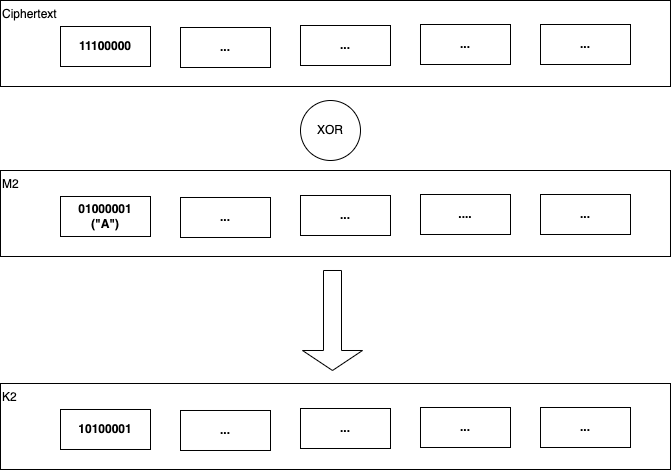

The diagram above was exported from draw.io. Its source (the exported page's mxGraphModel, read from the mxfile embedded in the PNG):
<mxGraphModel dx="1146" dy="546" grid="1" gridSize="10" guides="1" tooltips="1" connect="1" arrows="1" fold="1" page="1" pageScale="1" pageWidth="1169" pageHeight="827" math="0" shadow="0">
  <root>
    <mxCell id="0" />
    <mxCell id="1" parent="0" />
    <mxCell id="73" value="Ciphertext" style="rounded=0;whiteSpace=wrap;html=1;align=left;verticalAlign=top;" parent="1" vertex="1">
      <mxGeometry x="150" y="90" width="670" height="86" as="geometry" />
    </mxCell>
    <mxCell id="74" value="&lt;b style=&quot;border-color: var(--border-color);&quot;&gt;11100000&lt;/b&gt;" style="rounded=0;whiteSpace=wrap;html=1;" parent="1" vertex="1">
      <mxGeometry x="210" y="116" width="90" height="40" as="geometry" />
    </mxCell>
    <mxCell id="75" value="&lt;b&gt;...&lt;/b&gt;" style="rounded=0;whiteSpace=wrap;html=1;" parent="1" vertex="1">
      <mxGeometry x="330" y="117" width="90" height="40" as="geometry" />
    </mxCell>
    <mxCell id="76" value="&lt;b&gt;...&lt;/b&gt;" style="rounded=0;whiteSpace=wrap;html=1;" parent="1" vertex="1">
      <mxGeometry x="450" y="115" width="90" height="40" as="geometry" />
    </mxCell>
    <mxCell id="77" value="&lt;b&gt;...&lt;/b&gt;" style="rounded=0;whiteSpace=wrap;html=1;" parent="1" vertex="1">
      <mxGeometry x="570" y="114" width="90" height="40" as="geometry" />
    </mxCell>
    <mxCell id="78" value="&lt;b&gt;...&lt;/b&gt;" style="rounded=0;whiteSpace=wrap;html=1;" parent="1" vertex="1">
      <mxGeometry x="690" y="114" width="90" height="40" as="geometry" />
    </mxCell>
    <mxCell id="79" value="M2" style="rounded=0;whiteSpace=wrap;html=1;align=left;verticalAlign=top;" parent="1" vertex="1">
      <mxGeometry x="150" y="260" width="670" height="86" as="geometry" />
    </mxCell>
    <mxCell id="80" value="&lt;b&gt;01000001&lt;br&gt;(&quot;A&quot;)&lt;/b&gt;" style="rounded=0;whiteSpace=wrap;html=1;" parent="1" vertex="1">
      <mxGeometry x="210" y="286" width="90" height="40" as="geometry" />
    </mxCell>
    <mxCell id="81" value="&lt;b style=&quot;border-color: var(--border-color);&quot;&gt;...&lt;br&gt;&lt;/b&gt;" style="rounded=0;whiteSpace=wrap;html=1;" parent="1" vertex="1">
      <mxGeometry x="330" y="287" width="90" height="40" as="geometry" />
    </mxCell>
    <mxCell id="82" value="&lt;b style=&quot;border-color: var(--border-color);&quot;&gt;...&lt;br&gt;&lt;/b&gt;" style="rounded=0;whiteSpace=wrap;html=1;" parent="1" vertex="1">
      <mxGeometry x="450" y="285" width="90" height="40" as="geometry" />
    </mxCell>
    <mxCell id="83" value="&lt;b style=&quot;border-color: var(--border-color);&quot;&gt;....&lt;br&gt;&lt;/b&gt;" style="rounded=0;whiteSpace=wrap;html=1;" parent="1" vertex="1">
      <mxGeometry x="570" y="284" width="90" height="40" as="geometry" />
    </mxCell>
    <mxCell id="84" value="&lt;b&gt;...&lt;br&gt;&lt;/b&gt;" style="rounded=0;whiteSpace=wrap;html=1;" parent="1" vertex="1">
      <mxGeometry x="690" y="284" width="90" height="40" as="geometry" />
    </mxCell>
    <mxCell id="86" value="K2" style="rounded=0;whiteSpace=wrap;html=1;align=left;verticalAlign=top;" parent="1" vertex="1">
      <mxGeometry x="150" y="473" width="670" height="86" as="geometry" />
    </mxCell>
    <mxCell id="87" value="&lt;b&gt;10100001&lt;/b&gt;" style="rounded=0;whiteSpace=wrap;html=1;" parent="1" vertex="1">
      <mxGeometry x="210" y="499" width="90" height="40" as="geometry" />
    </mxCell>
    <mxCell id="88" value="&lt;b style=&quot;border-color: var(--border-color);&quot;&gt;...&lt;/b&gt;" style="rounded=0;whiteSpace=wrap;html=1;" parent="1" vertex="1">
      <mxGeometry x="330" y="500" width="90" height="40" as="geometry" />
    </mxCell>
    <mxCell id="89" value="&lt;b style=&quot;border-color: var(--border-color);&quot;&gt;...&lt;/b&gt;" style="rounded=0;whiteSpace=wrap;html=1;" parent="1" vertex="1">
      <mxGeometry x="450" y="498" width="90" height="40" as="geometry" />
    </mxCell>
    <mxCell id="90" value="&lt;b&gt;...&lt;/b&gt;" style="rounded=0;whiteSpace=wrap;html=1;" parent="1" vertex="1">
      <mxGeometry x="570" y="497" width="90" height="40" as="geometry" />
    </mxCell>
    <mxCell id="91" value="&lt;b&gt;...&lt;/b&gt;" style="rounded=0;whiteSpace=wrap;html=1;" parent="1" vertex="1">
      <mxGeometry x="690" y="497" width="90" height="40" as="geometry" />
    </mxCell>
    <mxCell id="92" value="" style="shape=singleArrow;direction=south;whiteSpace=wrap;html=1;" parent="1" vertex="1">
      <mxGeometry x="452" y="360" width="60" height="100" as="geometry" />
    </mxCell>
    <mxCell id="93" value="XOR" style="ellipse;whiteSpace=wrap;html=1;aspect=fixed;" parent="1" vertex="1">
      <mxGeometry x="450" y="190" width="60" height="60" as="geometry" />
    </mxCell>
  </root>
</mxGraphModel>